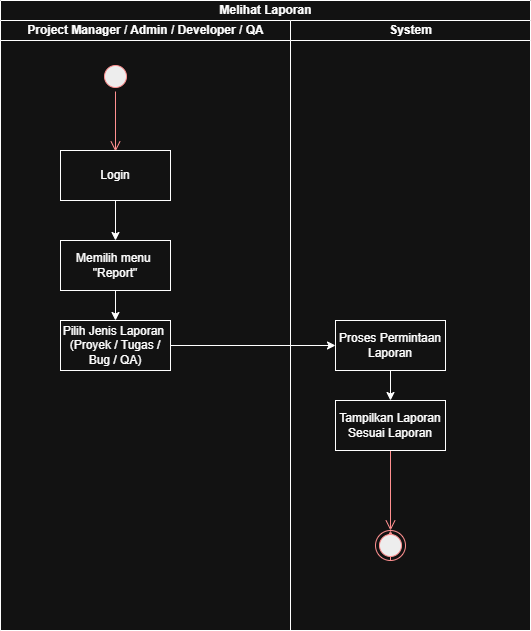

The diagram above was exported from draw.io. Its source (the exported page's mxGraphModel, read from the mxfile embedded in the PNG):
<mxGraphModel dx="1340" dy="812" grid="1" gridSize="10" guides="1" tooltips="1" connect="1" arrows="1" fold="1" page="1" pageScale="1" pageWidth="850" pageHeight="1100" math="0" shadow="0">
  <root>
    <mxCell id="0" />
    <mxCell id="1" parent="0" />
    <mxCell id="2" value="Melihat Laporan" style="swimlane;childLayout=stackLayout;resizeParent=1;resizeParentMax=0;startSize=20;html=1;" vertex="1" parent="1">
      <mxGeometry x="9480" y="860" width="530" height="630" as="geometry" />
    </mxCell>
    <mxCell id="3" value="Project Manager / Admin / Developer / QA" style="swimlane;startSize=20;html=1;" vertex="1" parent="2">
      <mxGeometry y="20" width="290" height="610" as="geometry" />
    </mxCell>
    <mxCell id="4" value="" style="ellipse;html=1;shape=startState;fillColor=#000000;strokeColor=#ff0000;" vertex="1" parent="3">
      <mxGeometry x="100" y="41" width="30" height="30" as="geometry" />
    </mxCell>
    <mxCell id="5" value="" style="edgeStyle=orthogonalEdgeStyle;html=1;verticalAlign=bottom;endArrow=open;endSize=8;strokeColor=#ff0000;rounded=0;" edge="1" parent="3" source="4">
      <mxGeometry relative="1" as="geometry">
        <mxPoint x="115" y="131" as="targetPoint" />
      </mxGeometry>
    </mxCell>
    <mxCell id="6" value="" style="edgeStyle=orthogonalEdgeStyle;rounded=0;orthogonalLoop=1;jettySize=auto;html=1;" edge="1" parent="3" source="7" target="9">
      <mxGeometry relative="1" as="geometry" />
    </mxCell>
    <mxCell id="7" value="Login" style="html=1;whiteSpace=wrap;" vertex="1" parent="3">
      <mxGeometry x="60" y="130" width="110" height="50" as="geometry" />
    </mxCell>
    <mxCell id="8" value="" style="edgeStyle=orthogonalEdgeStyle;rounded=0;orthogonalLoop=1;jettySize=auto;html=1;" edge="1" parent="3" source="9" target="10">
      <mxGeometry relative="1" as="geometry" />
    </mxCell>
    <mxCell id="9" value="Memilih menu&amp;nbsp;&lt;div&gt;&quot;Report&quot;&lt;/div&gt;" style="html=1;whiteSpace=wrap;" vertex="1" parent="3">
      <mxGeometry x="60" y="220" width="110" height="50" as="geometry" />
    </mxCell>
    <mxCell id="10" value="Pilih Jenis Laporan&amp;nbsp;&lt;br&gt;(Proyek / Tugas / Bug / QA)" style="html=1;whiteSpace=wrap;" vertex="1" parent="3">
      <mxGeometry x="60" y="300" width="110" height="50" as="geometry" />
    </mxCell>
    <mxCell id="11" value="System" style="swimlane;startSize=20;html=1;" vertex="1" parent="2">
      <mxGeometry x="290" y="20" width="240" height="610" as="geometry" />
    </mxCell>
    <mxCell id="12" value="" style="edgeStyle=orthogonalEdgeStyle;html=1;verticalAlign=bottom;endArrow=open;endSize=8;strokeColor=#ff0000;rounded=0;exitX=0.5;exitY=1;exitDx=0;exitDy=0;entryX=0.5;entryY=0;entryDx=0;entryDy=0;" edge="1" parent="11" source="14" target="14">
      <mxGeometry relative="1" as="geometry">
        <mxPoint x="100" y="890" as="targetPoint" />
        <mxPoint x="100" y="840" as="sourcePoint" />
      </mxGeometry>
    </mxCell>
    <mxCell id="13" value="" style="edgeStyle=orthogonalEdgeStyle;html=1;verticalAlign=bottom;endArrow=open;endSize=8;strokeColor=#ff0000;rounded=0;exitX=0.5;exitY=1;exitDx=0;exitDy=0;" edge="1" parent="11" target="14">
      <mxGeometry relative="1" as="geometry">
        <mxPoint x="5210" y="1630" as="targetPoint" />
        <mxPoint x="100" y="410" as="sourcePoint" />
      </mxGeometry>
    </mxCell>
    <mxCell id="14" value="" style="ellipse;html=1;shape=endState;fillColor=#000000;strokeColor=#ff0000;" vertex="1" parent="11">
      <mxGeometry x="85" y="510" width="30" height="30" as="geometry" />
    </mxCell>
    <mxCell id="15" value="Tampilkan Laporan Sesuai Laporan" style="html=1;whiteSpace=wrap;" vertex="1" parent="11">
      <mxGeometry x="45" y="380" width="110" height="50" as="geometry" />
    </mxCell>
    <mxCell id="16" value="Proses Permintaan Laporan" style="html=1;whiteSpace=wrap;" vertex="1" parent="11">
      <mxGeometry x="45" y="300" width="110" height="50" as="geometry" />
    </mxCell>
    <mxCell id="17" value="" style="edgeStyle=orthogonalEdgeStyle;rounded=0;orthogonalLoop=1;jettySize=auto;html=1;" edge="1" parent="11" source="16" target="15">
      <mxGeometry relative="1" as="geometry" />
    </mxCell>
    <mxCell id="18" value="" style="edgeStyle=orthogonalEdgeStyle;rounded=0;orthogonalLoop=1;jettySize=auto;html=1;" edge="1" parent="2" source="10" target="16">
      <mxGeometry relative="1" as="geometry" />
    </mxCell>
  </root>
</mxGraphModel>